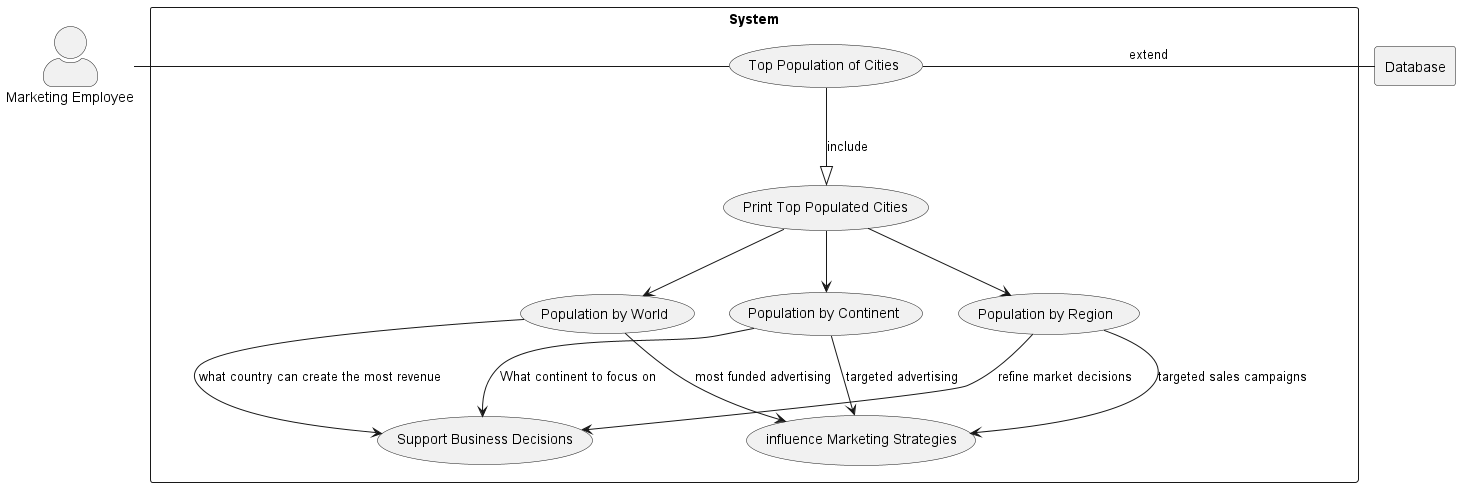

The diagram above was rendered by PlantUML. Its source (embedded in the PNG):
@startuml
skinparam actorStyle awesome

top to bottom direction


actor Marketing as "Marketing Employee"
rectangle Database

rectangle "System" {
    usecase UC1 as "Top Population of Cities"

    usecase UC2 as "Print Top Populated Cities"

    usecase UCworld as "Population by World"

    usecase UCcontinent as "Population by Continent"

    usecase UCRegioin as "Population by Region"

    usecase UC3 as "Support Business Decisions"

    usecase UC4 as "influence Marketing Strategies"

    Marketing - UC1
    UC1 --|> UC2 : include
    UC1 - Database : extend
    UC2 --> UCworld
    UC2 --> UCcontinent
    UC2 --> UCRegioin
    UCworld -down->UC3 : what country can create the most revenue
    UCworld -down->UC4 : most funded advertising
    UCcontinent -down->UC3 : What continent to focus on
    UCcontinent -down->UC4 : targeted advertising
    UCRegioin -down->UC3 : refine market decisions
    UCRegioin -down->UC4 : targeted sales campaigns
}
@enduml